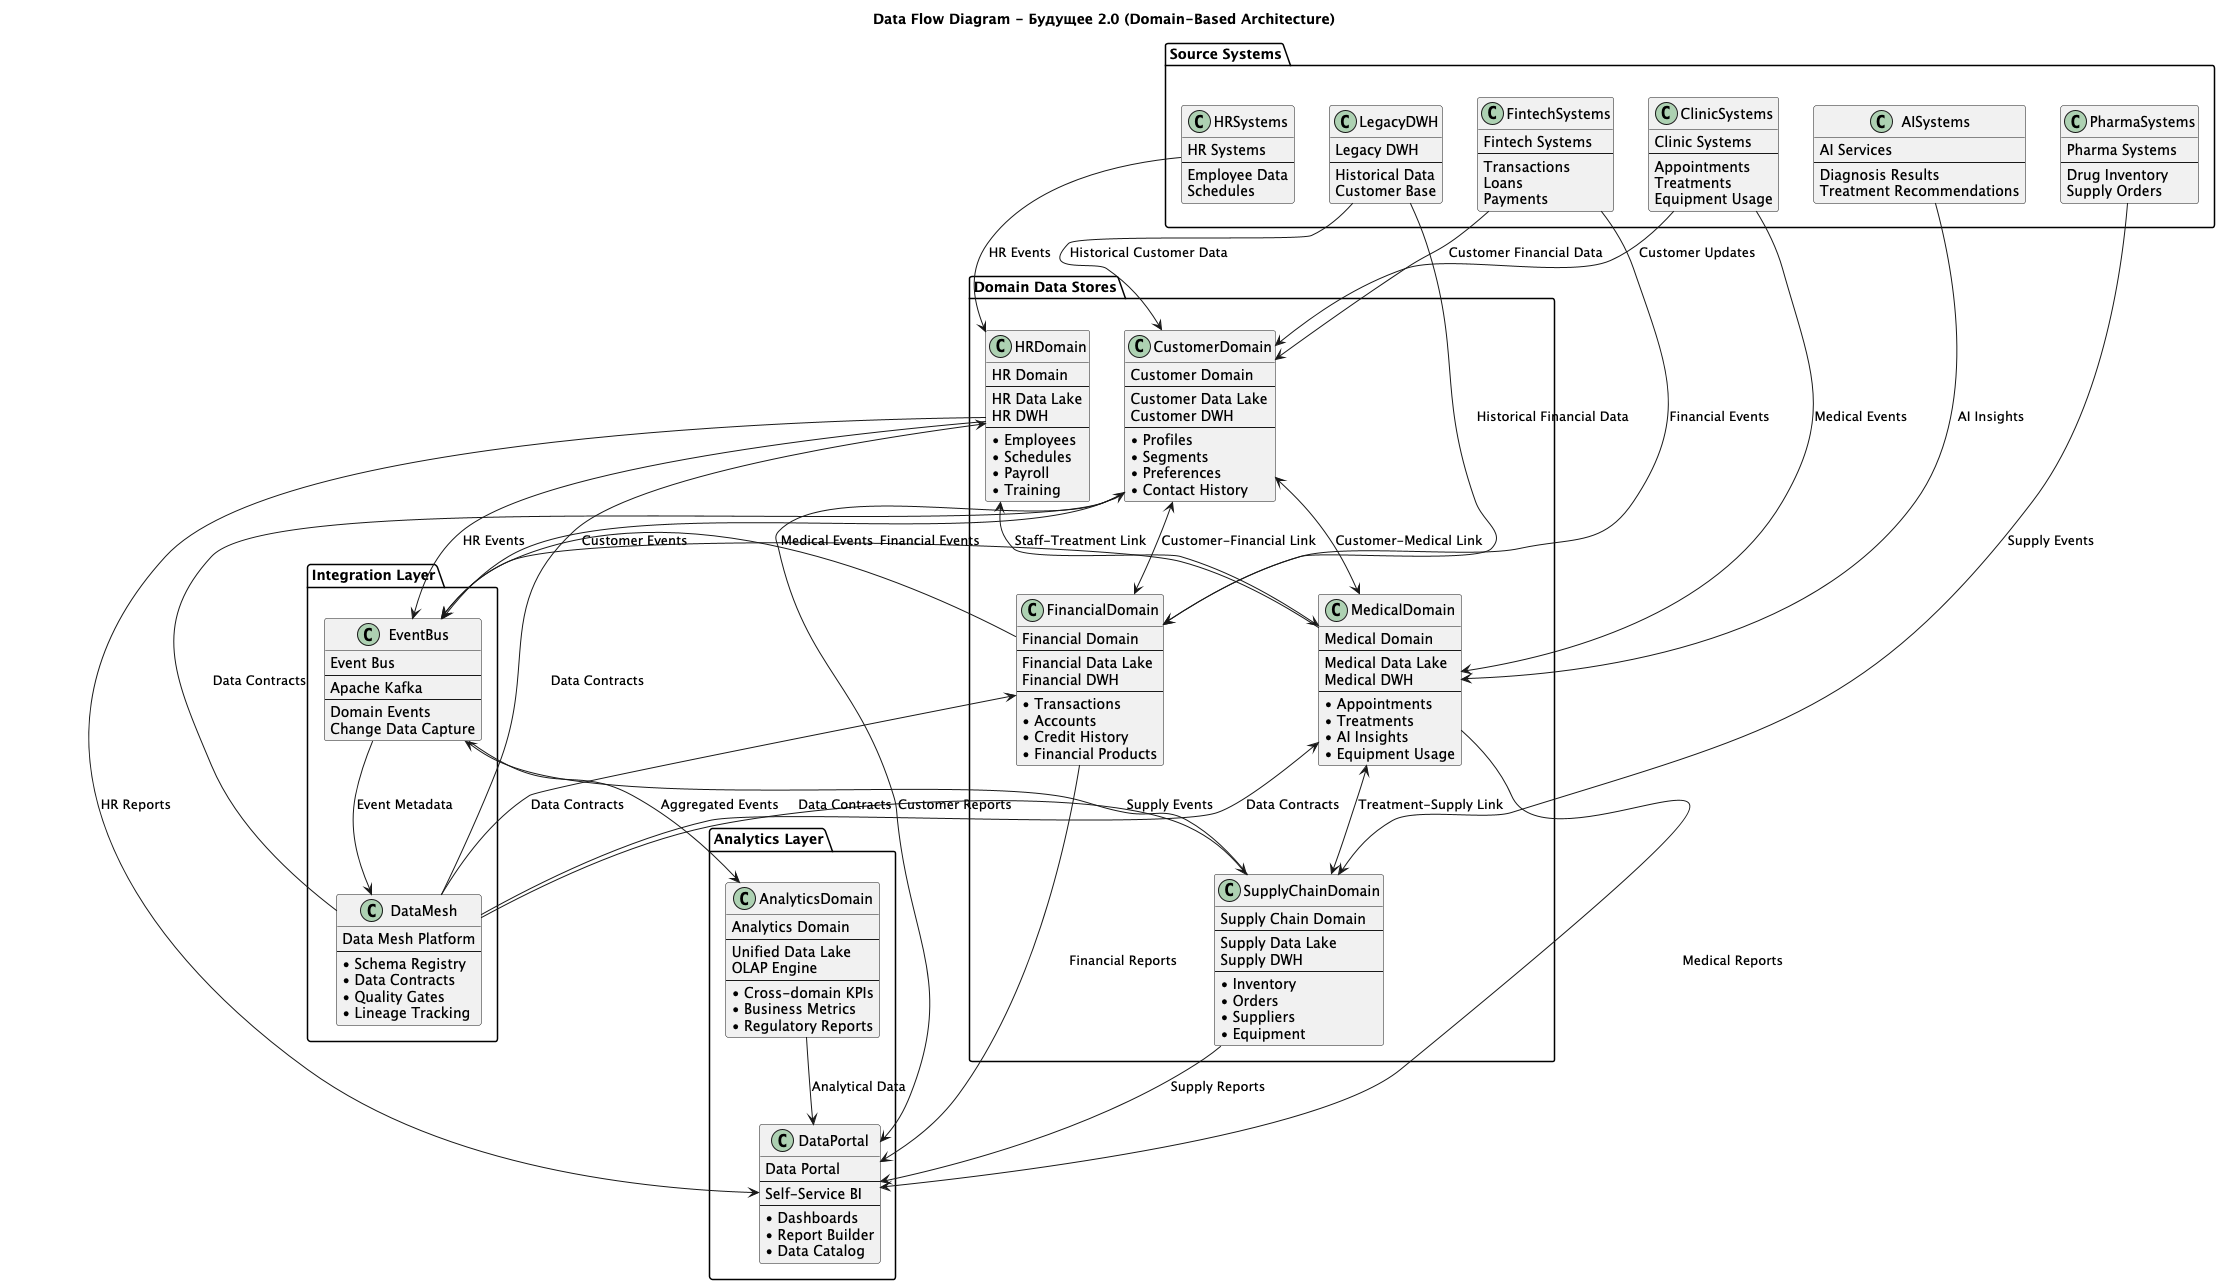

The diagram above was rendered by PlantUML. Its source (embedded in the PNG):
@startuml
!define RECTANGLE class

title Data Flow Diagram - Будущее 2.0 (Domain-Based Architecture)

package "Source Systems" {
    RECTANGLE ClinicSystems {
        Clinic Systems
        --
        Appointments
        Treatments
        Equipment Usage
    }
    RECTANGLE FintechSystems {
        Fintech Systems
        --
        Transactions
        Loans
        Payments
    }
    RECTANGLE AISystems {
        AI Services
        --
        Diagnosis Results
        Treatment Recommendations
    }

    RECTANGLE PharmaSystems {
        Pharma Systems
        --
        Drug Inventory
        Supply Orders
    }

    RECTANGLE HRSystems {
        HR Systems
        --
        Employee Data
        Schedules
    }

    RECTANGLE LegacyDWH {
        Legacy DWH
        --
        Historical Data
        Customer Base
    }
}

package "Domain Data Stores" {
    RECTANGLE CustomerDomain {
        Customer Domain
        --
        Customer Data Lake
        Customer DWH
        --
        • Profiles
        • Segments
        • Preferences
        • Contact History
    }

    RECTANGLE MedicalDomain {
        Medical Domain
        --
        Medical Data Lake
        Medical DWH
        --
        • Appointments
        • Treatments
        • AI Insights
        • Equipment Usage
    }

    RECTANGLE FinancialDomain {
        Financial Domain
        --
        Financial Data Lake
        Financial DWH
        --
        • Transactions
        • Accounts
        • Credit History
        • Financial Products
    }

    RECTANGLE SupplyChainDomain {
        Supply Chain Domain
        --
        Supply Data Lake
        Supply DWH
        --
        • Inventory
        • Orders
        • Suppliers
        • Equipment
    }

    RECTANGLE HRDomain {
        HR Domain
        --
        HR Data Lake
        HR DWH
        --
        • Employees
        • Schedules
        • Payroll
        • Training
    }
}

package "Integration Layer" {
    RECTANGLE EventBus {
        Event Bus
        --
        Apache Kafka
        --
        Domain Events
        Change Data Capture
    }

    RECTANGLE DataMesh {
        Data Mesh Platform
        --
        • Schema Registry
        • Data Contracts
        • Quality Gates
        • Lineage Tracking
    }
}

package "Analytics Layer" {
    RECTANGLE AnalyticsDomain {
        Analytics Domain
        --
        Unified Data Lake
        OLAP Engine
        --
        • Cross-domain KPIs
        • Business Metrics
        • Regulatory Reports
    }

    RECTANGLE DataPortal {
        Data Portal
        --
        Self-Service BI
        --
        • Dashboards
        • Report Builder
        • Data Catalog
    }
}

' Source to Domain flows
ClinicSystems --> MedicalDomain : Medical Events
ClinicSystems --> CustomerDomain : Customer Updates
FintechSystems --> FinancialDomain : Financial Events
FintechSystems --> CustomerDomain : Customer Financial Data
AISystems --> MedicalDomain : AI Insights
PharmaSystems --> SupplyChainDomain : Supply Events
HRSystems --> HRDomain : HR Events
LegacyDWH --> CustomerDomain : Historical Customer Data
LegacyDWH --> FinancialDomain : Historical Financial Data

' Domain to Event Bus
CustomerDomain --> EventBus : Customer Events
MedicalDomain --> EventBus : Medical Events
FinancialDomain --> EventBus : Financial Events
SupplyChainDomain --> EventBus : Supply Events
HRDomain --> EventBus : HR Events

' Event Bus to Analytics
EventBus --> AnalyticsDomain : Aggregated Events
EventBus --> DataMesh : Event Metadata

' Cross-domain data sharing
CustomerDomain <--> FinancialDomain : Customer-Financial Link
CustomerDomain <--> MedicalDomain : Customer-Medical Link
MedicalDomain <--> SupplyChainDomain : Treatment-Supply Link
HRDomain <--> MedicalDomain : Staff-Treatment Link

' Analytics consumption
AnalyticsDomain --> DataPortal : Analytical Data
CustomerDomain --> DataPortal : Customer Reports
FinancialDomain --> DataPortal : Financial Reports
MedicalDomain --> DataPortal : Medical Reports
SupplyChainDomain --> DataPortal : Supply Reports
HRDomain --> DataPortal : HR Reports

' Data Mesh governance
DataMesh --> CustomerDomain : Data Contracts
DataMesh --> MedicalDomain : Data Contracts
DataMesh --> FinancialDomain : Data Contracts
DataMesh --> SupplyChainDomain : Data Contracts
DataMesh --> HRDomain : Data Contracts

@enduml